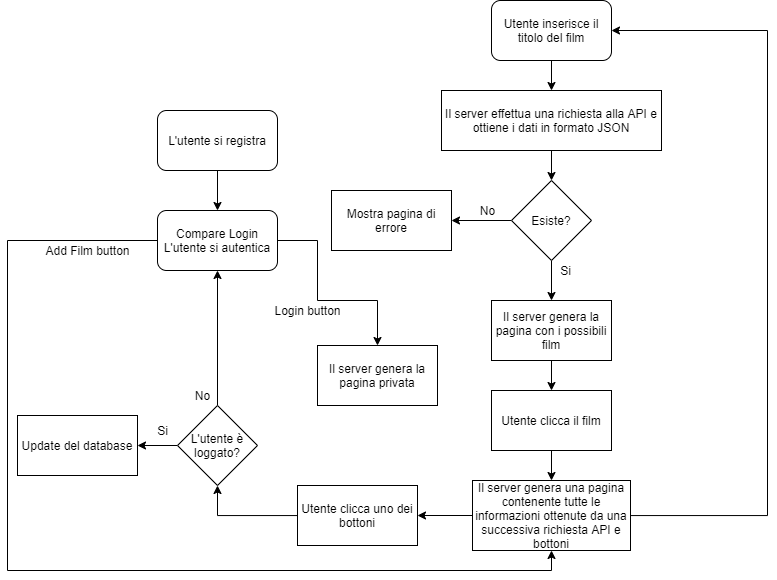

The diagram above was exported from draw.io. Its source (the exported page's mxGraphModel, read from the mxfile embedded in the PNG):
<mxGraphModel dx="2048" dy="648" grid="1" gridSize="10" guides="1" tooltips="1" connect="1" arrows="1" fold="1" page="1" pageScale="1" pageWidth="827" pageHeight="1169" math="0" shadow="0">
  <root>
    <mxCell id="WIyWlLk6GJQsqaUBKTNV-0" />
    <mxCell id="WIyWlLk6GJQsqaUBKTNV-1" parent="WIyWlLk6GJQsqaUBKTNV-0" />
    <mxCell id="x7DKShwImhtWZ-FEhX-3-1" style="edgeStyle=orthogonalEdgeStyle;rounded=0;orthogonalLoop=1;jettySize=auto;html=1;" edge="1" parent="WIyWlLk6GJQsqaUBKTNV-1" source="x7DKShwImhtWZ-FEhX-3-0" target="x7DKShwImhtWZ-FEhX-3-2">
      <mxGeometry relative="1" as="geometry">
        <mxPoint x="414" y="160" as="targetPoint" />
      </mxGeometry>
    </mxCell>
    <mxCell id="x7DKShwImhtWZ-FEhX-3-0" value="Utente inserisce il titolo del film" style="rounded=1;whiteSpace=wrap;html=1;" vertex="1" parent="WIyWlLk6GJQsqaUBKTNV-1">
      <mxGeometry x="354" y="40" width="120" height="60" as="geometry" />
    </mxCell>
    <mxCell id="x7DKShwImhtWZ-FEhX-3-9" value="" style="edgeStyle=orthogonalEdgeStyle;rounded=0;orthogonalLoop=1;jettySize=auto;html=1;" edge="1" parent="WIyWlLk6GJQsqaUBKTNV-1" source="x7DKShwImhtWZ-FEhX-3-2" target="x7DKShwImhtWZ-FEhX-3-8">
      <mxGeometry relative="1" as="geometry" />
    </mxCell>
    <mxCell id="x7DKShwImhtWZ-FEhX-3-2" value="Il server effettua una richiesta alla API e ottiene i dati in formato JSON" style="rounded=0;whiteSpace=wrap;html=1;" vertex="1" parent="WIyWlLk6GJQsqaUBKTNV-1">
      <mxGeometry x="304" y="130" width="220" height="60" as="geometry" />
    </mxCell>
    <mxCell id="x7DKShwImhtWZ-FEhX-3-11" value="" style="edgeStyle=orthogonalEdgeStyle;rounded=0;orthogonalLoop=1;jettySize=auto;html=1;" edge="1" parent="WIyWlLk6GJQsqaUBKTNV-1" source="x7DKShwImhtWZ-FEhX-3-8" target="x7DKShwImhtWZ-FEhX-3-10">
      <mxGeometry relative="1" as="geometry" />
    </mxCell>
    <mxCell id="x7DKShwImhtWZ-FEhX-3-14" value="" style="edgeStyle=orthogonalEdgeStyle;rounded=0;orthogonalLoop=1;jettySize=auto;html=1;" edge="1" parent="WIyWlLk6GJQsqaUBKTNV-1" source="x7DKShwImhtWZ-FEhX-3-8" target="x7DKShwImhtWZ-FEhX-3-13">
      <mxGeometry relative="1" as="geometry" />
    </mxCell>
    <mxCell id="x7DKShwImhtWZ-FEhX-3-8" value="Esiste?" style="rhombus;whiteSpace=wrap;html=1;rounded=0;" vertex="1" parent="WIyWlLk6GJQsqaUBKTNV-1">
      <mxGeometry x="374" y="220" width="80" height="80" as="geometry" />
    </mxCell>
    <mxCell id="x7DKShwImhtWZ-FEhX-3-10" value="Mostra pagina di errore" style="whiteSpace=wrap;html=1;rounded=0;" vertex="1" parent="WIyWlLk6GJQsqaUBKTNV-1">
      <mxGeometry x="194" y="230" width="120" height="60" as="geometry" />
    </mxCell>
    <mxCell id="x7DKShwImhtWZ-FEhX-3-12" value="No" style="text;html=1;align=center;verticalAlign=middle;resizable=0;points=[];autosize=1;strokeColor=none;" vertex="1" parent="WIyWlLk6GJQsqaUBKTNV-1">
      <mxGeometry x="335" y="240" width="30" height="20" as="geometry" />
    </mxCell>
    <mxCell id="x7DKShwImhtWZ-FEhX-3-17" value="" style="edgeStyle=orthogonalEdgeStyle;rounded=0;orthogonalLoop=1;jettySize=auto;html=1;" edge="1" parent="WIyWlLk6GJQsqaUBKTNV-1" source="x7DKShwImhtWZ-FEhX-3-13" target="x7DKShwImhtWZ-FEhX-3-16">
      <mxGeometry relative="1" as="geometry" />
    </mxCell>
    <mxCell id="x7DKShwImhtWZ-FEhX-3-13" value="Il server genera la pagina con i possibili film" style="whiteSpace=wrap;html=1;rounded=0;" vertex="1" parent="WIyWlLk6GJQsqaUBKTNV-1">
      <mxGeometry x="354" y="340" width="120" height="60" as="geometry" />
    </mxCell>
    <mxCell id="x7DKShwImhtWZ-FEhX-3-15" value="Si" style="text;html=1;align=center;verticalAlign=middle;resizable=0;points=[];autosize=1;strokeColor=none;" vertex="1" parent="WIyWlLk6GJQsqaUBKTNV-1">
      <mxGeometry x="413" y="300" width="30" height="20" as="geometry" />
    </mxCell>
    <mxCell id="x7DKShwImhtWZ-FEhX-3-35" value="" style="edgeStyle=orthogonalEdgeStyle;rounded=0;orthogonalLoop=1;jettySize=auto;html=1;" edge="1" parent="WIyWlLk6GJQsqaUBKTNV-1" source="x7DKShwImhtWZ-FEhX-3-16" target="x7DKShwImhtWZ-FEhX-3-25">
      <mxGeometry relative="1" as="geometry" />
    </mxCell>
    <mxCell id="x7DKShwImhtWZ-FEhX-3-16" value="Utente clicca il film" style="whiteSpace=wrap;html=1;rounded=0;" vertex="1" parent="WIyWlLk6GJQsqaUBKTNV-1">
      <mxGeometry x="354" y="430" width="120" height="60" as="geometry" />
    </mxCell>
    <mxCell id="x7DKShwImhtWZ-FEhX-3-39" value="" style="edgeStyle=orthogonalEdgeStyle;rounded=0;orthogonalLoop=1;jettySize=auto;html=1;" edge="1" parent="WIyWlLk6GJQsqaUBKTNV-1" source="x7DKShwImhtWZ-FEhX-3-21" target="x7DKShwImhtWZ-FEhX-3-27">
      <mxGeometry relative="1" as="geometry" />
    </mxCell>
    <mxCell id="x7DKShwImhtWZ-FEhX-3-45" value="" style="edgeStyle=orthogonalEdgeStyle;rounded=0;orthogonalLoop=1;jettySize=auto;html=1;" edge="1" parent="WIyWlLk6GJQsqaUBKTNV-1" source="x7DKShwImhtWZ-FEhX-3-21" target="x7DKShwImhtWZ-FEhX-3-44">
      <mxGeometry relative="1" as="geometry" />
    </mxCell>
    <mxCell id="x7DKShwImhtWZ-FEhX-3-21" value="L'utente è loggato?" style="rhombus;whiteSpace=wrap;html=1;rounded=0;" vertex="1" parent="WIyWlLk6GJQsqaUBKTNV-1">
      <mxGeometry x="40" y="445" width="80" height="80" as="geometry" />
    </mxCell>
    <mxCell id="x7DKShwImhtWZ-FEhX-3-36" value="" style="edgeStyle=orthogonalEdgeStyle;rounded=0;orthogonalLoop=1;jettySize=auto;html=1;" edge="1" parent="WIyWlLk6GJQsqaUBKTNV-1" source="x7DKShwImhtWZ-FEhX-3-25" target="x7DKShwImhtWZ-FEhX-3-32">
      <mxGeometry relative="1" as="geometry" />
    </mxCell>
    <mxCell id="x7DKShwImhtWZ-FEhX-3-37" style="edgeStyle=orthogonalEdgeStyle;rounded=0;orthogonalLoop=1;jettySize=auto;html=1;entryX=1;entryY=0.5;entryDx=0;entryDy=0;" edge="1" parent="WIyWlLk6GJQsqaUBKTNV-1" source="x7DKShwImhtWZ-FEhX-3-25" target="x7DKShwImhtWZ-FEhX-3-0">
      <mxGeometry relative="1" as="geometry">
        <mxPoint x="629.9999999999995" y="30" as="targetPoint" />
        <Array as="points">
          <mxPoint x="630" y="555" />
          <mxPoint x="630" y="70" />
        </Array>
      </mxGeometry>
    </mxCell>
    <mxCell id="x7DKShwImhtWZ-FEhX-3-25" value="Il server genera una pagina contenente tutte le informazioni ottenute da una successiva richiesta API e bottoni" style="whiteSpace=wrap;html=1;rounded=0;" vertex="1" parent="WIyWlLk6GJQsqaUBKTNV-1">
      <mxGeometry x="335" y="520" width="158" height="70" as="geometry" />
    </mxCell>
    <mxCell id="x7DKShwImhtWZ-FEhX-3-53" style="edgeStyle=orthogonalEdgeStyle;rounded=0;orthogonalLoop=1;jettySize=auto;html=1;entryX=0.5;entryY=0;entryDx=0;entryDy=0;" edge="1" parent="WIyWlLk6GJQsqaUBKTNV-1" source="x7DKShwImhtWZ-FEhX-3-27" target="x7DKShwImhtWZ-FEhX-3-52">
      <mxGeometry relative="1" as="geometry">
        <Array as="points">
          <mxPoint x="180" y="280" />
          <mxPoint x="180" y="340" />
          <mxPoint x="240" y="340" />
        </Array>
      </mxGeometry>
    </mxCell>
    <mxCell id="x7DKShwImhtWZ-FEhX-3-54" style="edgeStyle=orthogonalEdgeStyle;rounded=0;orthogonalLoop=1;jettySize=auto;html=1;entryX=0.5;entryY=1;entryDx=0;entryDy=0;" edge="1" parent="WIyWlLk6GJQsqaUBKTNV-1" source="x7DKShwImhtWZ-FEhX-3-27" target="x7DKShwImhtWZ-FEhX-3-25">
      <mxGeometry relative="1" as="geometry">
        <Array as="points">
          <mxPoint x="-130" y="280" />
          <mxPoint x="-130" y="610" />
          <mxPoint x="414" y="610" />
        </Array>
      </mxGeometry>
    </mxCell>
    <mxCell id="x7DKShwImhtWZ-FEhX-3-27" value="Compare Login&lt;br&gt;L'utente si autentica" style="rounded=1;whiteSpace=wrap;html=1;" vertex="1" parent="WIyWlLk6GJQsqaUBKTNV-1">
      <mxGeometry x="20" y="250" width="120" height="60" as="geometry" />
    </mxCell>
    <mxCell id="x7DKShwImhtWZ-FEhX-3-38" style="edgeStyle=orthogonalEdgeStyle;rounded=0;orthogonalLoop=1;jettySize=auto;html=1;entryX=0.5;entryY=1;entryDx=0;entryDy=0;" edge="1" parent="WIyWlLk6GJQsqaUBKTNV-1" source="x7DKShwImhtWZ-FEhX-3-32" target="x7DKShwImhtWZ-FEhX-3-21">
      <mxGeometry relative="1" as="geometry" />
    </mxCell>
    <mxCell id="x7DKShwImhtWZ-FEhX-3-32" value="Utente clicca uno dei bottoni" style="whiteSpace=wrap;html=1;" vertex="1" parent="WIyWlLk6GJQsqaUBKTNV-1">
      <mxGeometry x="160" y="525" width="120" height="60" as="geometry" />
    </mxCell>
    <mxCell id="x7DKShwImhtWZ-FEhX-3-40" value="No" style="text;html=1;align=center;verticalAlign=middle;resizable=0;points=[];autosize=1;strokeColor=none;" vertex="1" parent="WIyWlLk6GJQsqaUBKTNV-1">
      <mxGeometry x="50" y="425" width="30" height="20" as="geometry" />
    </mxCell>
    <mxCell id="x7DKShwImhtWZ-FEhX-3-44" value="Update del database" style="whiteSpace=wrap;html=1;rounded=0;" vertex="1" parent="WIyWlLk6GJQsqaUBKTNV-1">
      <mxGeometry x="-120" y="455" width="120" height="60" as="geometry" />
    </mxCell>
    <mxCell id="x7DKShwImhtWZ-FEhX-3-46" value="Si" style="text;html=1;align=center;verticalAlign=middle;resizable=0;points=[];autosize=1;strokeColor=none;" vertex="1" parent="WIyWlLk6GJQsqaUBKTNV-1">
      <mxGeometry x="10" y="460" width="30" height="20" as="geometry" />
    </mxCell>
    <mxCell id="x7DKShwImhtWZ-FEhX-3-49" style="edgeStyle=orthogonalEdgeStyle;rounded=0;orthogonalLoop=1;jettySize=auto;html=1;entryX=0.5;entryY=0;entryDx=0;entryDy=0;" edge="1" parent="WIyWlLk6GJQsqaUBKTNV-1" source="x7DKShwImhtWZ-FEhX-3-48" target="x7DKShwImhtWZ-FEhX-3-27">
      <mxGeometry relative="1" as="geometry" />
    </mxCell>
    <mxCell id="x7DKShwImhtWZ-FEhX-3-48" value="L'utente si registra" style="rounded=1;whiteSpace=wrap;html=1;" vertex="1" parent="WIyWlLk6GJQsqaUBKTNV-1">
      <mxGeometry x="20" y="150" width="120" height="60" as="geometry" />
    </mxCell>
    <mxCell id="x7DKShwImhtWZ-FEhX-3-52" value="Il server genera la pagina privata" style="whiteSpace=wrap;html=1;" vertex="1" parent="WIyWlLk6GJQsqaUBKTNV-1">
      <mxGeometry x="180" y="385" width="120" height="60" as="geometry" />
    </mxCell>
    <mxCell id="x7DKShwImhtWZ-FEhX-3-55" value="Login button" style="text;html=1;align=center;verticalAlign=middle;resizable=0;points=[];autosize=1;strokeColor=none;" vertex="1" parent="WIyWlLk6GJQsqaUBKTNV-1">
      <mxGeometry x="130" y="340" width="80" height="20" as="geometry" />
    </mxCell>
    <mxCell id="x7DKShwImhtWZ-FEhX-3-56" value="Add Film button" style="text;html=1;align=center;verticalAlign=middle;resizable=0;points=[];autosize=1;strokeColor=none;" vertex="1" parent="WIyWlLk6GJQsqaUBKTNV-1">
      <mxGeometry x="-100" y="280" width="100" height="20" as="geometry" />
    </mxCell>
  </root>
</mxGraphModel>